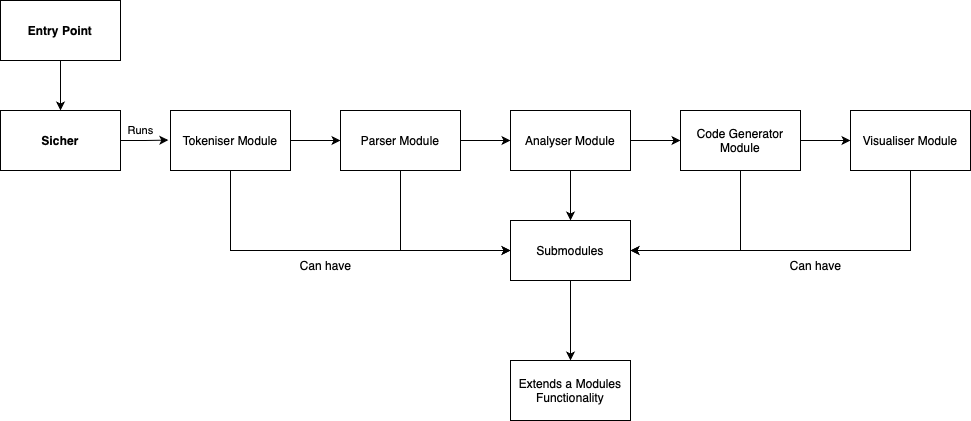

The diagram above was exported from draw.io. Its source (the exported page's mxGraphModel, read from the mxfile embedded in the PNG):
<mxGraphModel dx="1548" dy="980" grid="1" gridSize="10" guides="1" tooltips="1" connect="1" arrows="1" fold="1" page="1" pageScale="1" pageWidth="827" pageHeight="1169" math="0" shadow="0">
  <root>
    <mxCell id="0" />
    <mxCell id="1" parent="0" />
    <mxCell id="bxOxoxZaqSRVu1fnmgKI-14" style="edgeStyle=orthogonalEdgeStyle;rounded=0;orthogonalLoop=1;jettySize=auto;html=1;entryX=0.5;entryY=0;entryDx=0;entryDy=0;" parent="1" source="bxOxoxZaqSRVu1fnmgKI-1" target="bxOxoxZaqSRVu1fnmgKI-2" edge="1">
      <mxGeometry relative="1" as="geometry" />
    </mxCell>
    <mxCell id="bxOxoxZaqSRVu1fnmgKI-1" value="&lt;b&gt;Entry Point&lt;/b&gt;" style="rounded=0;whiteSpace=wrap;html=1;" parent="1" vertex="1">
      <mxGeometry x="350" y="190" width="120" height="60" as="geometry" />
    </mxCell>
    <mxCell id="bxOxoxZaqSRVu1fnmgKI-2" value="&lt;b&gt;Sicher&lt;/b&gt;" style="rounded=0;whiteSpace=wrap;html=1;" parent="1" vertex="1">
      <mxGeometry x="350" y="300" width="120" height="60" as="geometry" />
    </mxCell>
    <mxCell id="bxOxoxZaqSRVu1fnmgKI-10" style="edgeStyle=orthogonalEdgeStyle;rounded=0;orthogonalLoop=1;jettySize=auto;html=1;" parent="1" source="bxOxoxZaqSRVu1fnmgKI-3" target="bxOxoxZaqSRVu1fnmgKI-4" edge="1">
      <mxGeometry relative="1" as="geometry" />
    </mxCell>
    <mxCell id="bxOxoxZaqSRVu1fnmgKI-19" style="edgeStyle=orthogonalEdgeStyle;rounded=0;orthogonalLoop=1;jettySize=auto;html=1;entryX=0;entryY=0.5;entryDx=0;entryDy=0;" parent="1" source="bxOxoxZaqSRVu1fnmgKI-3" target="bxOxoxZaqSRVu1fnmgKI-15" edge="1">
      <mxGeometry relative="1" as="geometry">
        <Array as="points">
          <mxPoint x="580" y="440" />
        </Array>
      </mxGeometry>
    </mxCell>
    <mxCell id="bxOxoxZaqSRVu1fnmgKI-3" value="Tokeniser Module" style="rounded=0;whiteSpace=wrap;html=1;" parent="1" vertex="1">
      <mxGeometry x="520" y="300" width="120" height="60" as="geometry" />
    </mxCell>
    <mxCell id="bxOxoxZaqSRVu1fnmgKI-11" style="edgeStyle=orthogonalEdgeStyle;rounded=0;orthogonalLoop=1;jettySize=auto;html=1;entryX=0;entryY=0.5;entryDx=0;entryDy=0;" parent="1" source="bxOxoxZaqSRVu1fnmgKI-4" target="bxOxoxZaqSRVu1fnmgKI-5" edge="1">
      <mxGeometry relative="1" as="geometry" />
    </mxCell>
    <mxCell id="bxOxoxZaqSRVu1fnmgKI-18" style="edgeStyle=orthogonalEdgeStyle;rounded=0;orthogonalLoop=1;jettySize=auto;html=1;entryX=0;entryY=0.5;entryDx=0;entryDy=0;" parent="1" source="bxOxoxZaqSRVu1fnmgKI-4" target="bxOxoxZaqSRVu1fnmgKI-15" edge="1">
      <mxGeometry relative="1" as="geometry">
        <Array as="points">
          <mxPoint x="750" y="440" />
        </Array>
      </mxGeometry>
    </mxCell>
    <mxCell id="bxOxoxZaqSRVu1fnmgKI-4" value="Parser Module" style="rounded=0;whiteSpace=wrap;html=1;" parent="1" vertex="1">
      <mxGeometry x="690" y="300" width="120" height="60" as="geometry" />
    </mxCell>
    <mxCell id="bxOxoxZaqSRVu1fnmgKI-12" style="edgeStyle=orthogonalEdgeStyle;rounded=0;orthogonalLoop=1;jettySize=auto;html=1;entryX=0;entryY=0.5;entryDx=0;entryDy=0;" parent="1" source="bxOxoxZaqSRVu1fnmgKI-5" target="bxOxoxZaqSRVu1fnmgKI-6" edge="1">
      <mxGeometry relative="1" as="geometry" />
    </mxCell>
    <mxCell id="bxOxoxZaqSRVu1fnmgKI-20" style="edgeStyle=orthogonalEdgeStyle;rounded=0;orthogonalLoop=1;jettySize=auto;html=1;entryX=0.5;entryY=0;entryDx=0;entryDy=0;" parent="1" source="bxOxoxZaqSRVu1fnmgKI-5" target="bxOxoxZaqSRVu1fnmgKI-15" edge="1">
      <mxGeometry relative="1" as="geometry" />
    </mxCell>
    <mxCell id="bxOxoxZaqSRVu1fnmgKI-5" value="Analyser Module" style="rounded=0;whiteSpace=wrap;html=1;" parent="1" vertex="1">
      <mxGeometry x="860" y="300" width="120" height="60" as="geometry" />
    </mxCell>
    <mxCell id="bxOxoxZaqSRVu1fnmgKI-13" style="edgeStyle=orthogonalEdgeStyle;rounded=0;orthogonalLoop=1;jettySize=auto;html=1;entryX=0;entryY=0.5;entryDx=0;entryDy=0;" parent="1" source="bxOxoxZaqSRVu1fnmgKI-6" target="bxOxoxZaqSRVu1fnmgKI-7" edge="1">
      <mxGeometry relative="1" as="geometry" />
    </mxCell>
    <mxCell id="bxOxoxZaqSRVu1fnmgKI-21" style="edgeStyle=orthogonalEdgeStyle;rounded=0;orthogonalLoop=1;jettySize=auto;html=1;entryX=1;entryY=0.5;entryDx=0;entryDy=0;" parent="1" source="bxOxoxZaqSRVu1fnmgKI-6" target="bxOxoxZaqSRVu1fnmgKI-15" edge="1">
      <mxGeometry relative="1" as="geometry">
        <Array as="points">
          <mxPoint x="1090" y="440" />
        </Array>
      </mxGeometry>
    </mxCell>
    <mxCell id="bxOxoxZaqSRVu1fnmgKI-6" value="Code Generator Module" style="rounded=0;whiteSpace=wrap;html=1;" parent="1" vertex="1">
      <mxGeometry x="1030" y="300" width="120" height="60" as="geometry" />
    </mxCell>
    <mxCell id="bxOxoxZaqSRVu1fnmgKI-22" style="edgeStyle=orthogonalEdgeStyle;rounded=0;orthogonalLoop=1;jettySize=auto;html=1;entryX=1;entryY=0.5;entryDx=0;entryDy=0;" parent="1" source="bxOxoxZaqSRVu1fnmgKI-7" target="bxOxoxZaqSRVu1fnmgKI-15" edge="1">
      <mxGeometry relative="1" as="geometry">
        <Array as="points">
          <mxPoint x="1260" y="440" />
        </Array>
      </mxGeometry>
    </mxCell>
    <mxCell id="bxOxoxZaqSRVu1fnmgKI-7" value="Visualiser Module" style="rounded=0;whiteSpace=wrap;html=1;" parent="1" vertex="1">
      <mxGeometry x="1200" y="300" width="120" height="60" as="geometry" />
    </mxCell>
    <mxCell id="bxOxoxZaqSRVu1fnmgKI-9" value="Runs" style="edgeStyle=orthogonalEdgeStyle;rounded=0;orthogonalLoop=1;jettySize=auto;html=1;entryX=-0.018;entryY=0.493;entryDx=0;entryDy=0;entryPerimeter=0;" parent="1" source="bxOxoxZaqSRVu1fnmgKI-2" target="bxOxoxZaqSRVu1fnmgKI-3" edge="1">
      <mxGeometry x="-0.1705" y="10" relative="1" as="geometry">
        <mxPoint as="offset" />
      </mxGeometry>
    </mxCell>
    <mxCell id="bxOxoxZaqSRVu1fnmgKI-26" value="" style="edgeStyle=orthogonalEdgeStyle;rounded=0;orthogonalLoop=1;jettySize=auto;html=1;" parent="1" source="bxOxoxZaqSRVu1fnmgKI-15" target="bxOxoxZaqSRVu1fnmgKI-25" edge="1">
      <mxGeometry relative="1" as="geometry" />
    </mxCell>
    <mxCell id="bxOxoxZaqSRVu1fnmgKI-15" value="Submodules" style="rounded=0;whiteSpace=wrap;html=1;" parent="1" vertex="1">
      <mxGeometry x="860" y="410" width="120" height="60" as="geometry" />
    </mxCell>
    <mxCell id="bxOxoxZaqSRVu1fnmgKI-23" value="Can have" style="text;html=1;align=center;verticalAlign=middle;resizable=0;points=[];autosize=1;strokeColor=none;fillColor=none;" parent="1" vertex="1">
      <mxGeometry x="640" y="440" width="70" height="30" as="geometry" />
    </mxCell>
    <mxCell id="bxOxoxZaqSRVu1fnmgKI-24" value="Can have" style="text;html=1;align=center;verticalAlign=middle;resizable=0;points=[];autosize=1;strokeColor=none;fillColor=none;" parent="1" vertex="1">
      <mxGeometry x="1130" y="440" width="70" height="30" as="geometry" />
    </mxCell>
    <mxCell id="bxOxoxZaqSRVu1fnmgKI-25" value="Extends a Modules Functionality" style="whiteSpace=wrap;html=1;rounded=0;" parent="1" vertex="1">
      <mxGeometry x="860" y="550" width="120" height="60" as="geometry" />
    </mxCell>
  </root>
</mxGraphModel>